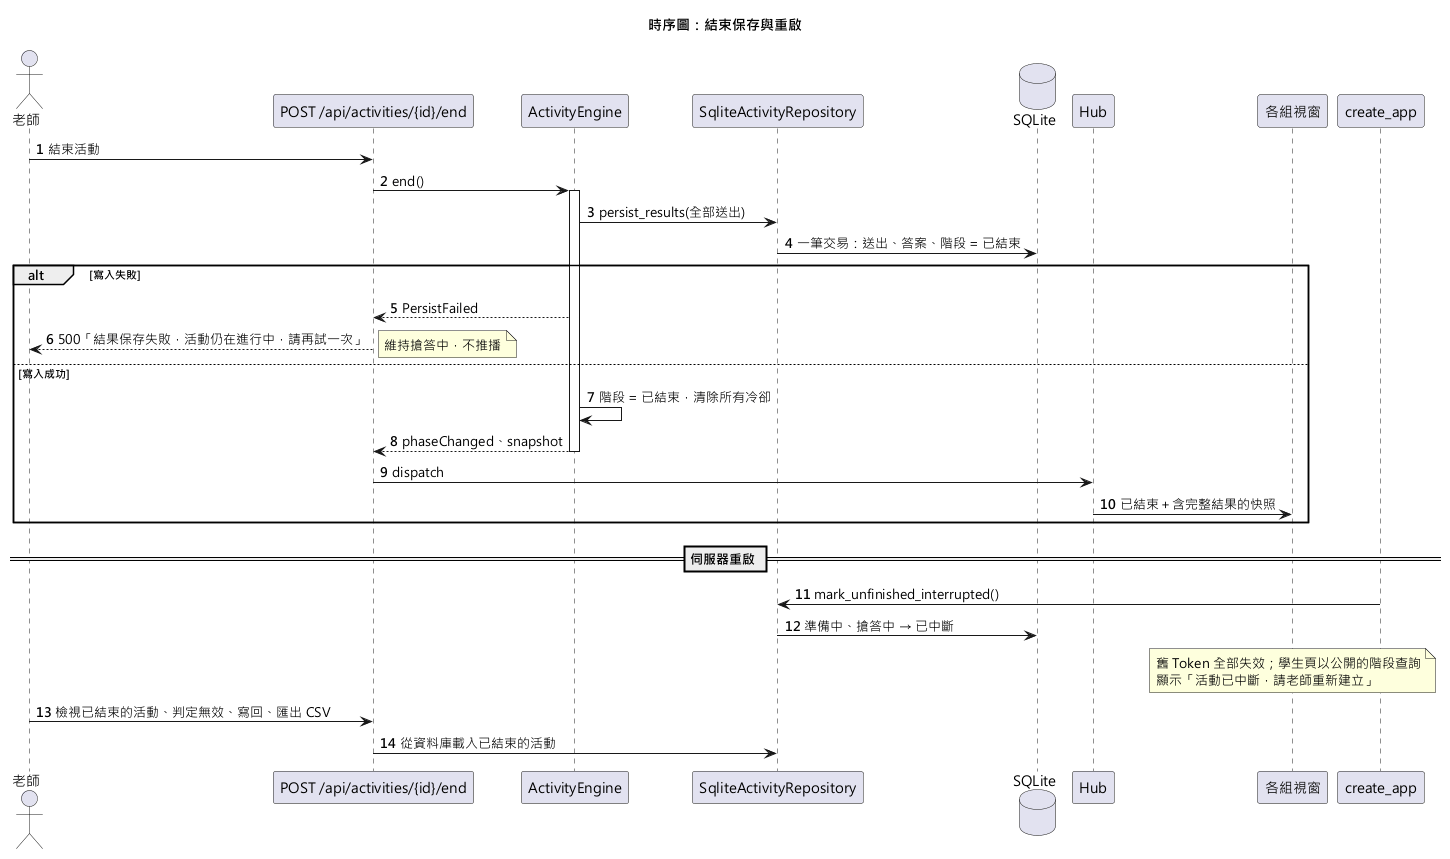

The diagram above was rendered by PlantUML. Its source (embedded in the PNG):
@startuml sequence-end
title 時序圖：結束保存與重啟
skinparam defaultFontName "Microsoft JhengHei"
autonumber

actor "老師" as Teacher
participant "POST /api/activities/{id}/end" as Api
participant "ActivityEngine" as Engine
participant "SqliteActivityRepository" as Repo
database "SQLite" as DB
participant "Hub" as Hub
participant "各組視窗" as Students

Teacher -> Api : 結束活動
Api -> Engine : end()
activate Engine
Engine -> Repo : persist_results(全部送出)
Repo -> DB : 一筆交易：送出、答案、階段 = 已結束
alt 寫入失敗
  Engine --> Api : PersistFailed
  Api --> Teacher : 500「結果保存失敗，活動仍在進行中，請再試一次」
  note right : 維持搶答中，不推播
else 寫入成功
  Engine -> Engine : 階段 = 已結束，清除所有冷卻
  Engine --> Api : phaseChanged、snapshot
  deactivate Engine
  Api -> Hub : dispatch
  Hub -> Students : 已結束＋含完整結果的快照
end

== 伺服器重啟 ==
participant "create_app" as App
App -> Repo : mark_unfinished_interrupted()
Repo -> DB : 準備中、搶答中 → 已中斷
note over Students : 舊 Token 全部失效；學生頁以公開的階段查詢\n顯示「活動已中斷，請老師重新建立」
Teacher -> Api : 檢視已結束的活動、判定無效、寫回、匯出 CSV
Api -> Repo : 從資料庫載入已結束的活動
@enduml